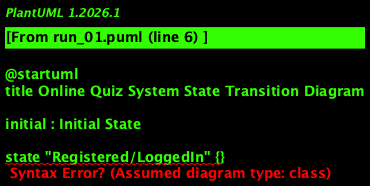

The diagram above was rendered by PlantUML. Its source (embedded in the PNG):
@startuml
title Online Quiz System State Transition Diagram

initial : Initial State

state "Registered/LoggedIn" {}
state "Teacher" as T {}
state "Student" as S {}

T --> T : Create New Quiz
T --> T : Edit Existing Quiz
T --> T : Save As Draft
T --> T : Post Quiz
T --> T : View Results

S --> S : Select Quiz
S --> S : Answer Quiz
S --> S : Submit Quiz
S --> S : View Result

Registered/LoggedIn --> Teacher : Log In as Teacher
Registered/LoggedIn --> Student : Log In as Student

Teacher --> Registered/LoggedIn : Log Out

Student --> Registered/LoggedIn : Log Out

final : Final State
@enduml